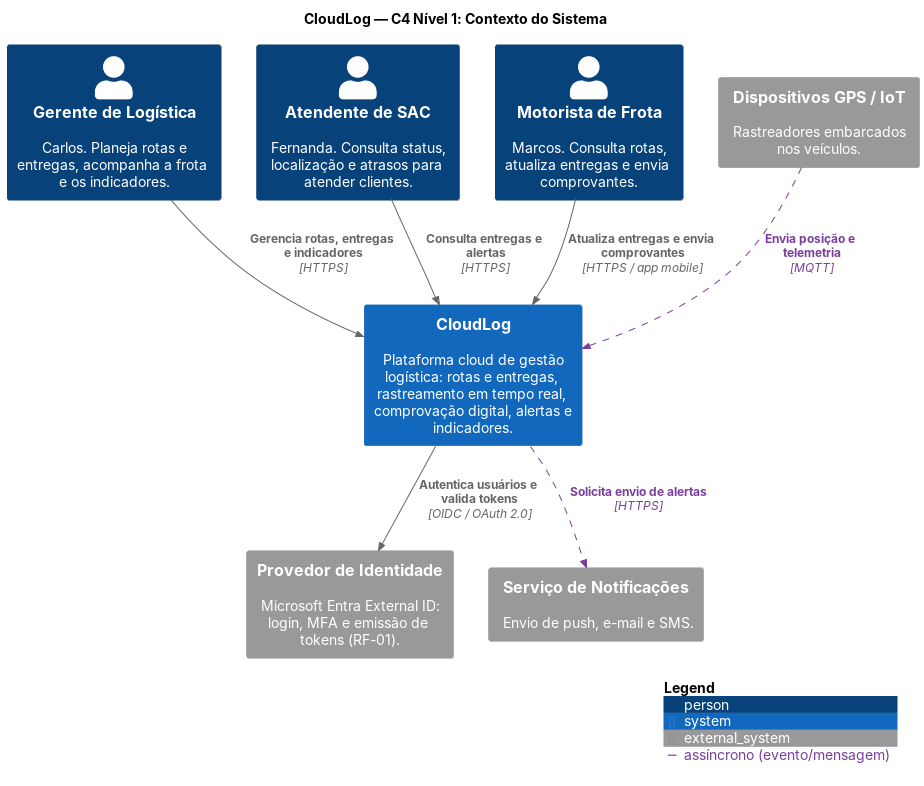

The diagram above was rendered by PlantUML. Its source (embedded in the PNG):
@startuml c4-1-contexto
!include <C4/C4_Context>
!include _style.iuml
LAYOUT_TOP_DOWN()
title CloudLog — C4 Nível 1: Contexto do Sistema

Person(gerente, "Gerente de Logística", "Carlos. Planeja rotas e entregas, acompanha a frota e os indicadores.")
Person(sac, "Atendente de SAC", "Fernanda. Consulta status, localização e atrasos para atender clientes.")
Person(motorista, "Motorista de Frota", "Marcos. Consulta rotas, atualiza entregas e envia comprovantes.")

System(cloudlog, "CloudLog", "Plataforma cloud de gestão logística: rotas e entregas, rastreamento em tempo real, comprovação digital, alertas e indicadores.")

System_Ext(gps, "Dispositivos GPS / IoT", "Rastreadores embarcados nos veículos.")
System_Ext(idp, "Provedor de Identidade", "Microsoft Entra External ID: login, MFA e emissão de tokens (RF-01).")
System_Ext(notif, "Serviço de Notificações", "Envio de push, e-mail e SMS.")

Rel(gerente, cloudlog, "Gerencia rotas, entregas e indicadores", "HTTPS")
Rel(sac, cloudlog, "Consulta entregas e alertas", "HTTPS")
Rel(motorista, cloudlog, "Atualiza entregas e envia comprovantes", "HTTPS / app mobile")
Rel(gps, cloudlog, "Envia posição e telemetria", "MQTT", $tags="async")
Rel(cloudlog, idp, "Autentica usuários e valida tokens", "OIDC / OAuth 2.0")
Rel(cloudlog, notif, "Solicita envio de alertas", "HTTPS", $tags="async")

SHOW_LEGEND()
@enduml